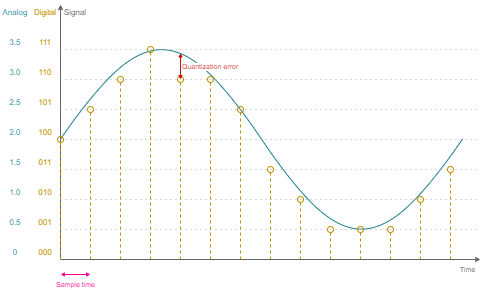

The diagram above was exported from draw.io. Its source (the exported page's mxGraphModel, read from the mxfile embedded in the PNG):
<mxGraphModel dx="460" dy="813" grid="1" gridSize="15" guides="1" tooltips="1" connect="1" arrows="1" fold="1" page="1" pageScale="1" pageWidth="827" pageHeight="1169" background="#ffffff" math="0" shadow="0">
  <root>
    <mxCell id="0" />
    <mxCell id="1" parent="0" />
    <mxCell id="7" value="" style="endArrow=classic;html=1;strokeColor=#666666;fontSize=7;fontColor=#666666;align=right;verticalAlign=bottom;endSize=3;startSize=3;" parent="1" edge="1">
      <mxGeometry x="0.925" y="40" width="50" height="50" relative="1" as="geometry">
        <mxPoint x="60" y="300" as="sourcePoint" />
        <mxPoint x="60" y="45" as="targetPoint" />
        <mxPoint x="1" as="offset" />
      </mxGeometry>
    </mxCell>
    <mxCell id="8" value="" style="verticalLabelPosition=bottom;shadow=0;align=center;fillColor=#ffffff;html=1;verticalAlign=top;strokeWidth=1;shape=mxgraph.electrical.waveforms.sine_wave;rounded=0;fontSize=7;fontColor=#FF0090;strokeColor=#1C7F8C;" parent="1" vertex="1">
      <mxGeometry x="60" y="60" width="402" height="240" as="geometry" />
    </mxCell>
    <mxCell id="6" value="Time" style="endArrow=classic;html=1;strokeColor=#666666;fontSize=7;fontColor=#666666;align=center;verticalAlign=top;endSize=3;startSize=3;" parent="1" edge="1">
      <mxGeometry x="0.9375" width="50" height="50" relative="1" as="geometry">
        <mxPoint x="60.05555555555554" y="300" as="sourcePoint" />
        <mxPoint x="480" y="300" as="targetPoint" />
        <mxPoint as="offset" />
      </mxGeometry>
    </mxCell>
    <mxCell id="9" value="" style="endArrow=none;html=1;strokeColor=#bf8f00;fontSize=7;fontColor=#666666;align=right;endFill=0;startArrow=oval;startFill=0;dashed=1;jumpSize=6;" parent="1" edge="1">
      <mxGeometry width="50" height="50" relative="1" as="geometry">
        <mxPoint x="60" y="180" as="sourcePoint" />
        <mxPoint x="60" y="300" as="targetPoint" />
      </mxGeometry>
    </mxCell>
    <mxCell id="30" value="" style="endArrow=none;dashed=1;html=1;strokeColor=#B3B3B3;fontSize=7;fontColor=#666666;align=right;dashPattern=1 4;" parent="1" edge="1">
      <mxGeometry width="50" height="50" relative="1" as="geometry">
        <mxPoint x="60" y="270" as="sourcePoint" />
        <mxPoint x="480" y="270" as="targetPoint" />
      </mxGeometry>
    </mxCell>
    <mxCell id="51" value="Sample time" style="endArrow=classic;startArrow=classic;html=1;strokeColor=#FF0090;fontSize=7;fontColor=#FF0090;align=center;endSize=2;startSize=2;verticalAlign=top;" parent="1" edge="1">
      <mxGeometry width="50" height="50" relative="1" as="geometry">
        <mxPoint x="60" y="315" as="sourcePoint" />
        <mxPoint x="90" y="315" as="targetPoint" />
      </mxGeometry>
    </mxCell>
    <mxCell id="58" value="000" style="rounded=0;whiteSpace=wrap;html=1;dashed=1;strokeColor=none;fillColor=none;fontSize=8;fontColor=#BF8F00;align=center;" parent="1" vertex="1">
      <mxGeometry x="30" y="285" width="30" height="15" as="geometry" />
    </mxCell>
    <mxCell id="63" value="" style="endArrow=none;dashed=1;html=1;strokeColor=#B3B3B3;fontSize=7;fontColor=#666666;align=right;dashPattern=1 4;" parent="1" edge="1">
      <mxGeometry width="50" height="50" relative="1" as="geometry">
        <mxPoint x="60" y="240" as="sourcePoint" />
        <mxPoint x="480" y="240" as="targetPoint" />
      </mxGeometry>
    </mxCell>
    <mxCell id="64" value="" style="endArrow=none;dashed=1;html=1;strokeColor=#B3B3B3;fontSize=7;fontColor=#666666;align=right;dashPattern=1 4;" parent="1" edge="1">
      <mxGeometry width="50" height="50" relative="1" as="geometry">
        <mxPoint x="60" y="210" as="sourcePoint" />
        <mxPoint x="480" y="210" as="targetPoint" />
      </mxGeometry>
    </mxCell>
    <mxCell id="65" value="" style="endArrow=none;dashed=1;html=1;strokeColor=#B3B3B3;fontSize=7;fontColor=#666666;align=right;dashPattern=1 4;" parent="1" edge="1">
      <mxGeometry width="50" height="50" relative="1" as="geometry">
        <mxPoint x="60" y="180" as="sourcePoint" />
        <mxPoint x="480" y="180" as="targetPoint" />
      </mxGeometry>
    </mxCell>
    <mxCell id="66" value="" style="endArrow=none;dashed=1;html=1;strokeColor=#B3B3B3;fontSize=7;fontColor=#666666;align=right;dashPattern=1 4;" parent="1" edge="1">
      <mxGeometry width="50" height="50" relative="1" as="geometry">
        <mxPoint x="60" y="150" as="sourcePoint" />
        <mxPoint x="480" y="150" as="targetPoint" />
      </mxGeometry>
    </mxCell>
    <mxCell id="67" value="" style="endArrow=none;dashed=1;html=1;strokeColor=#B3B3B3;fontSize=7;fontColor=#666666;align=right;dashPattern=1 4;" parent="1" edge="1">
      <mxGeometry width="50" height="50" relative="1" as="geometry">
        <mxPoint x="60" y="120" as="sourcePoint" />
        <mxPoint x="480" y="120" as="targetPoint" />
      </mxGeometry>
    </mxCell>
    <mxCell id="68" value="" style="endArrow=none;dashed=1;html=1;strokeColor=#B3B3B3;fontSize=7;fontColor=#666666;align=right;dashPattern=1 4;" parent="1" edge="1">
      <mxGeometry width="50" height="50" relative="1" as="geometry">
        <mxPoint x="60" y="90" as="sourcePoint" />
        <mxPoint x="480" y="90" as="targetPoint" />
      </mxGeometry>
    </mxCell>
    <mxCell id="69" value="" style="endArrow=none;html=1;strokeColor=#bf8f00;fontSize=7;fontColor=#666666;align=right;endFill=0;startArrow=oval;startFill=0;dashed=1;endSize=6;startSize=6;" parent="1" edge="1">
      <mxGeometry width="50" height="50" relative="1" as="geometry">
        <mxPoint x="90" y="150" as="sourcePoint" />
        <mxPoint x="90" y="300" as="targetPoint" />
      </mxGeometry>
    </mxCell>
    <mxCell id="70" value="" style="endArrow=none;html=1;strokeColor=#bf8f00;fontSize=7;fontColor=#666666;align=right;endFill=0;startArrow=oval;startFill=0;dashed=1;" parent="1" edge="1">
      <mxGeometry width="50" height="50" relative="1" as="geometry">
        <mxPoint x="120" y="120" as="sourcePoint" />
        <mxPoint x="120" y="300" as="targetPoint" />
      </mxGeometry>
    </mxCell>
    <mxCell id="71" value="" style="endArrow=none;html=1;strokeColor=#bf8f00;fontSize=7;fontColor=#666666;align=right;endFill=0;startArrow=oval;startFill=0;dashed=1;" parent="1" edge="1">
      <mxGeometry width="50" height="50" relative="1" as="geometry">
        <mxPoint x="150" y="90" as="sourcePoint" />
        <mxPoint x="150" y="300" as="targetPoint" />
      </mxGeometry>
    </mxCell>
    <mxCell id="72" value="" style="endArrow=none;html=1;strokeColor=#bf8f00;fontSize=7;fontColor=#666666;align=right;endFill=0;startArrow=oval;startFill=0;dashed=1;" parent="1" edge="1">
      <mxGeometry width="50" height="50" relative="1" as="geometry">
        <mxPoint x="180" y="120" as="sourcePoint" />
        <mxPoint x="180" y="300" as="targetPoint" />
      </mxGeometry>
    </mxCell>
    <mxCell id="73" value="" style="endArrow=none;html=1;strokeColor=#bf8f00;fontSize=7;fontColor=#666666;align=right;endFill=0;startArrow=oval;startFill=0;dashed=1;" parent="1" edge="1">
      <mxGeometry width="50" height="50" relative="1" as="geometry">
        <mxPoint x="210" y="120" as="sourcePoint" />
        <mxPoint x="210" y="300" as="targetPoint" />
      </mxGeometry>
    </mxCell>
    <mxCell id="74" value="" style="endArrow=none;html=1;strokeColor=#bf8f00;fontSize=7;fontColor=#666666;align=right;endFill=0;startArrow=oval;startFill=0;dashed=1;" parent="1" edge="1">
      <mxGeometry width="50" height="50" relative="1" as="geometry">
        <mxPoint x="240" y="150" as="sourcePoint" />
        <mxPoint x="240" y="300" as="targetPoint" />
      </mxGeometry>
    </mxCell>
    <mxCell id="75" value="" style="endArrow=none;html=1;strokeColor=#bf8f00;fontSize=7;fontColor=#666666;align=right;endFill=0;startArrow=oval;startFill=0;dashed=1;" parent="1" edge="1">
      <mxGeometry width="50" height="50" relative="1" as="geometry">
        <mxPoint x="270" y="210" as="sourcePoint" />
        <mxPoint x="270" y="300" as="targetPoint" />
      </mxGeometry>
    </mxCell>
    <mxCell id="76" value="" style="endArrow=none;html=1;strokeColor=#bf8f00;fontSize=7;fontColor=#666666;align=right;endFill=0;startArrow=oval;startFill=0;dashed=1;" parent="1" edge="1">
      <mxGeometry width="50" height="50" relative="1" as="geometry">
        <mxPoint x="300" y="240" as="sourcePoint" />
        <mxPoint x="300" y="300" as="targetPoint" />
      </mxGeometry>
    </mxCell>
    <mxCell id="77" value="Quantization error" style="endArrow=classic;startArrow=classic;html=1;strokeColor=#c00e04;fontSize=7;fontColor=#c00e04;align=left;endSize=2;startSize=2;verticalAlign=middle;entryX=0.301;entryY=0.14;entryPerimeter=0;" parent="1" edge="1">
      <mxGeometry width="50" height="50" relative="1" as="geometry">
        <mxPoint x="180" y="120" as="sourcePoint" />
        <mxPoint x="180.05747126436785" y="93.56321839080462" as="targetPoint" />
      </mxGeometry>
    </mxCell>
    <mxCell id="78" value="" style="endArrow=none;html=1;strokeColor=#bf8f00;fontSize=7;fontColor=#666666;align=right;endFill=0;startArrow=oval;startFill=0;dashed=1;" parent="1" edge="1">
      <mxGeometry width="50" height="50" relative="1" as="geometry">
        <mxPoint x="330" y="270" as="sourcePoint" />
        <mxPoint x="330" y="300" as="targetPoint" />
      </mxGeometry>
    </mxCell>
    <mxCell id="80" value="" style="endArrow=none;html=1;strokeColor=#bf8f00;fontSize=7;fontColor=#666666;align=right;endFill=0;startArrow=oval;startFill=0;dashed=1;" parent="1" edge="1">
      <mxGeometry width="50" height="50" relative="1" as="geometry">
        <mxPoint x="360" y="270" as="sourcePoint" />
        <mxPoint x="360" y="300" as="targetPoint" />
      </mxGeometry>
    </mxCell>
    <mxCell id="81" value="" style="endArrow=none;html=1;strokeColor=#bf8f00;fontSize=7;fontColor=#666666;align=right;endFill=0;startArrow=oval;startFill=0;dashed=1;" parent="1" edge="1">
      <mxGeometry width="50" height="50" relative="1" as="geometry">
        <mxPoint x="390" y="270" as="sourcePoint" />
        <mxPoint x="390" y="300" as="targetPoint" />
      </mxGeometry>
    </mxCell>
    <mxCell id="82" value="" style="endArrow=none;html=1;strokeColor=#bf8f00;fontSize=7;fontColor=#666666;align=right;endFill=0;startArrow=oval;startFill=0;dashed=1;" parent="1" edge="1">
      <mxGeometry width="50" height="50" relative="1" as="geometry">
        <mxPoint x="420" y="240" as="sourcePoint" />
        <mxPoint x="420" y="300" as="targetPoint" />
      </mxGeometry>
    </mxCell>
    <mxCell id="83" value="" style="endArrow=none;html=1;strokeColor=#bf8f00;fontSize=7;fontColor=#666666;align=right;endFill=0;startArrow=oval;startFill=0;dashed=1;" parent="1" edge="1">
      <mxGeometry width="50" height="50" relative="1" as="geometry">
        <mxPoint x="450" y="210" as="sourcePoint" />
        <mxPoint x="450" y="300" as="targetPoint" />
      </mxGeometry>
    </mxCell>
    <mxCell id="84" value="001" style="rounded=0;whiteSpace=wrap;html=1;dashed=1;strokeColor=none;fillColor=none;fontSize=8;fontColor=#BF8F00;align=center;" parent="1" vertex="1">
      <mxGeometry x="30" y="255" width="30" height="15" as="geometry" />
    </mxCell>
    <mxCell id="85" value="010" style="rounded=0;whiteSpace=wrap;html=1;dashed=1;strokeColor=none;fillColor=none;fontSize=8;fontColor=#BF8F00;align=center;" parent="1" vertex="1">
      <mxGeometry x="30" y="225" width="30" height="15" as="geometry" />
    </mxCell>
    <mxCell id="86" value="111" style="rounded=0;whiteSpace=wrap;html=1;dashed=1;strokeColor=none;fillColor=none;fontSize=8;fontColor=#BF8F00;align=center;" parent="1" vertex="1">
      <mxGeometry x="30" y="75" width="30" height="15" as="geometry" />
    </mxCell>
    <mxCell id="87" value="110" style="rounded=0;whiteSpace=wrap;html=1;dashed=1;strokeColor=none;fillColor=none;fontSize=8;fontColor=#BF8F00;align=center;" parent="1" vertex="1">
      <mxGeometry x="30" y="105" width="30" height="15" as="geometry" />
    </mxCell>
    <mxCell id="88" value="101" style="rounded=0;whiteSpace=wrap;html=1;dashed=1;strokeColor=none;fillColor=none;fontSize=8;fontColor=#BF8F00;align=center;" parent="1" vertex="1">
      <mxGeometry x="30" y="135" width="30" height="15" as="geometry" />
    </mxCell>
    <mxCell id="89" value="100" style="rounded=0;whiteSpace=wrap;html=1;dashed=1;strokeColor=none;fillColor=none;fontSize=8;fontColor=#BF8F00;align=center;" parent="1" vertex="1">
      <mxGeometry x="30" y="165" width="30" height="15" as="geometry" />
    </mxCell>
    <mxCell id="90" value="011" style="rounded=0;whiteSpace=wrap;html=1;dashed=1;strokeColor=none;fillColor=none;fontSize=8;fontColor=#BF8F00;align=center;" parent="1" vertex="1">
      <mxGeometry x="30" y="195" width="30" height="15" as="geometry" />
    </mxCell>
    <mxCell id="91" value="0" style="rounded=0;whiteSpace=wrap;html=1;dashed=1;strokeColor=none;fillColor=none;fontSize=8;fontColor=#1C7F8C;align=center;" parent="1" vertex="1">
      <mxGeometry y="285" width="30" height="15" as="geometry" />
    </mxCell>
    <mxCell id="92" value="0.5" style="rounded=0;whiteSpace=wrap;html=1;dashed=1;strokeColor=none;fillColor=none;fontSize=8;fontColor=#1C7F8C;align=center;" parent="1" vertex="1">
      <mxGeometry y="255" width="30" height="15" as="geometry" />
    </mxCell>
    <mxCell id="93" value="1.0" style="rounded=0;whiteSpace=wrap;html=1;dashed=1;strokeColor=none;fillColor=none;fontSize=8;fontColor=#1C7F8C;align=center;" parent="1" vertex="1">
      <mxGeometry y="225" width="30" height="15" as="geometry" />
    </mxCell>
    <mxCell id="94" value="1.5" style="rounded=0;whiteSpace=wrap;html=1;dashed=1;strokeColor=none;fillColor=none;fontSize=8;fontColor=#1C7F8C;align=center;" parent="1" vertex="1">
      <mxGeometry y="195" width="30" height="15" as="geometry" />
    </mxCell>
    <mxCell id="95" value="2.0" style="rounded=0;whiteSpace=wrap;html=1;dashed=1;strokeColor=none;fillColor=none;fontSize=8;fontColor=#1C7F8C;align=center;" parent="1" vertex="1">
      <mxGeometry y="165" width="30" height="15" as="geometry" />
    </mxCell>
    <mxCell id="96" value="2.5" style="rounded=0;whiteSpace=wrap;html=1;dashed=1;strokeColor=none;fillColor=none;fontSize=8;fontColor=#1C7F8C;align=center;" parent="1" vertex="1">
      <mxGeometry y="135" width="30" height="15" as="geometry" />
    </mxCell>
    <mxCell id="97" value="3.0" style="rounded=0;whiteSpace=wrap;html=1;dashed=1;strokeColor=none;fillColor=none;fontSize=8;fontColor=#1C7F8C;align=center;" parent="1" vertex="1">
      <mxGeometry y="105" width="30" height="15" as="geometry" />
    </mxCell>
    <mxCell id="98" value="3.5" style="rounded=0;whiteSpace=wrap;html=1;dashed=1;strokeColor=none;fillColor=none;fontSize=8;fontColor=#1C7F8C;align=center;" parent="1" vertex="1">
      <mxGeometry y="75" width="30" height="15" as="geometry" />
    </mxCell>
    <mxCell id="101" value="Signal" style="rounded=0;whiteSpace=wrap;html=1;dashed=1;strokeColor=none;fillColor=none;fontSize=8;fontColor=#666666;align=center;" parent="1" vertex="1">
      <mxGeometry x="60" y="45" width="30" height="15" as="geometry" />
    </mxCell>
    <mxCell id="102" value="Digital" style="rounded=0;whiteSpace=wrap;html=1;dashed=1;strokeColor=none;fillColor=none;fontSize=8;fontColor=#BF8F00;align=center;" parent="1" vertex="1">
      <mxGeometry x="30" y="45" width="30" height="15" as="geometry" />
    </mxCell>
    <mxCell id="103" value="Analog" style="rounded=0;whiteSpace=wrap;html=1;dashed=1;strokeColor=none;fillColor=none;fontSize=8;fontColor=#1C7F8C;align=center;" parent="1" vertex="1">
      <mxGeometry y="45" width="30" height="15" as="geometry" />
    </mxCell>
  </root>
</mxGraphModel>